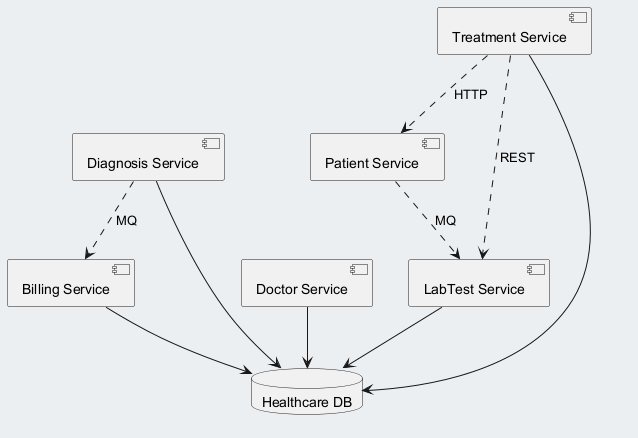

The diagram above was rendered by PlantUML. Its source (embedded in the PNG):
@startuml
skinparam backgroundColor #ECEFF1
skinparam classBackgroundColor #FFFFFF
skinparam classBorderColor #455A64
component "Diagnosis Service" as C_DiagnosisService
component "Doctor Service" as C_DoctorService
component "Billing Service" as C_BillingService
component "Patient Service" as C_PatientService
component "Treatment Service" as C_TreatmentService
component "LabTest Service" as C_LabTestService
database "Healthcare DB" as DB_healthcare
C_DiagnosisService --> DB_healthcare
C_DoctorService --> DB_healthcare
C_BillingService --> DB_healthcare
C_TreatmentService --> DB_healthcare
C_LabTestService --> DB_healthcare
C_DiagnosisService ..> C_BillingService : MQ
C_PatientService ..> C_LabTestService : MQ
C_TreatmentService ..> C_LabTestService : REST
C_TreatmentService ..> C_PatientService : HTTP
@enduml